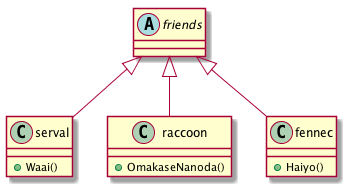

The diagram above was rendered by PlantUML. Its source (embedded in the PNG):
@startuml

abstract class friends {
}
class serval {
  +Waai()
}
class raccoon {
  +OmakaseNanoda()
}
class fennec {
  +Haiyo()
}

friends <|-- serval
friends <|-- raccoon
friends <|-- fennec

@enduml